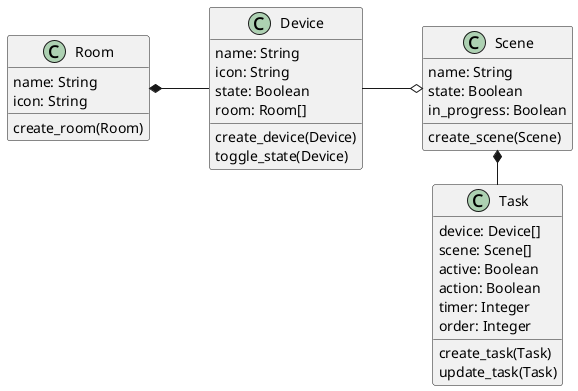

The diagram above was rendered by PlantUML. Its source (embedded in the PNG):
@startuml

left to right direction

class Room {
  name: String
  icon: String
  create_room(Room)
}

class Device {
  name: String
  icon: String
  state: Boolean
  room: Room[]
  create_device(Device)
  toggle_state(Device)
}

class Scene {
  name: String
  state: Boolean
  in_progress: Boolean
  create_scene(Scene)
}

class Task {
  device: Device[]
  scene: Scene[]
  active: Boolean
  action: Boolean
  timer: Integer
  order: Integer
  create_task(Task)
  update_task(Task)
}

Room *-- Device
Device --o Scene
Scene *-right- Task

@enduml